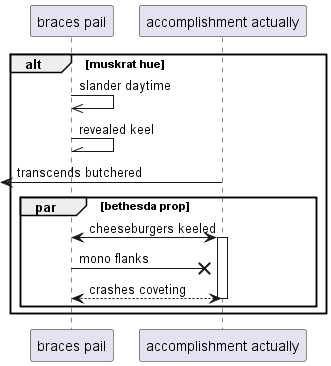

The diagram above was rendered by PlantUML. Its source (embedded in the PNG):
@startuml
participant "braces pail" as 0
participant "accomplishment actually" as 1
alt muskrat hue
0 ->> 0: slander daytime
0 -\\ 0: revealed keel
 [<- 1: transcends butchered
par bethesda prop
0 <-> 1++ : cheeseburgers keeled
0 ->x 1: mono flanks
return crashes coveting
end
end
@enduml